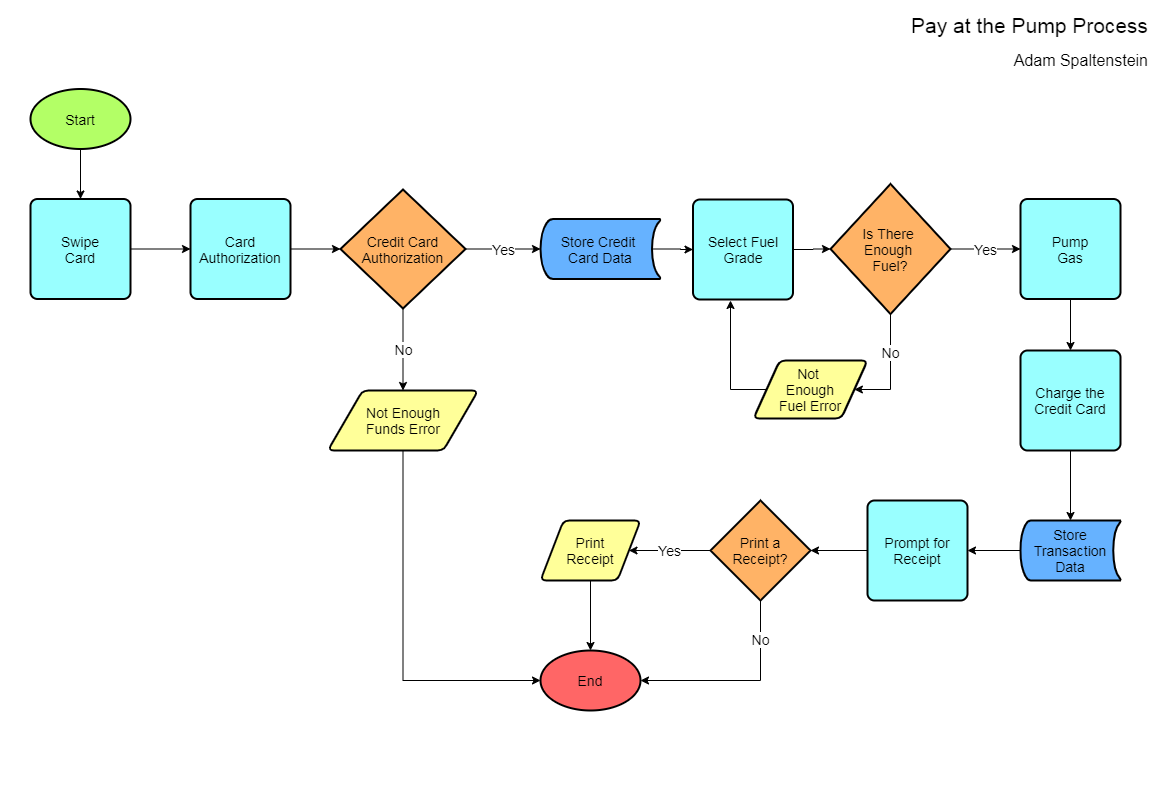

The diagram above was exported from draw.io. Its source (the exported page's mxGraphModel, read from the mxfile embedded in the PNG):
<mxGraphModel dx="1662" dy="713" grid="1" gridSize="10" guides="1" tooltips="1" connect="1" arrows="1" fold="1" page="1" pageScale="1" pageWidth="1169" pageHeight="826" background="#ffffff" math="0" shadow="0">
  <root>
    <mxCell id="0" />
    <mxCell id="1" parent="0" />
    <mxCell id="40" value="&lt;font style=&quot;font-size: 21px&quot;&gt;Pay at the Pump Process&lt;/font&gt;" style="rounded=0;whiteSpace=wrap;html=1;strokeColor=none;fillColor=#FFFFFF;fontSize=12;align=right;" parent="1" vertex="1">
      <mxGeometry x="20" y="10" width="1130" height="50" as="geometry" />
    </mxCell>
    <mxCell id="42" value="Adam Spaltenstein" style="rounded=0;whiteSpace=wrap;html=1;strokeColor=none;fillColor=#FFFFFF;fontSize=16;align=right;" parent="1" vertex="1">
      <mxGeometry x="30" y="60" width="1120" height="20" as="geometry" />
    </mxCell>
    <mxCell id="48" value="" style="rounded=0;whiteSpace=wrap;html=1;strokeColor=none;fillColor=#FFFFFF;fontSize=12;fontColor=#4A4A4A;align=right;" parent="1" vertex="1">
      <mxGeometry y="800.5" width="1150" height="1" as="geometry" />
    </mxCell>
    <mxCell id="Vau7mFwUIjOezFdlalBQ-70" value="" style="edgeStyle=orthogonalEdgeStyle;rounded=0;orthogonalLoop=1;jettySize=auto;html=1;fontSize=14;" parent="1" source="Vau7mFwUIjOezFdlalBQ-55" target="Vau7mFwUIjOezFdlalBQ-56" edge="1">
      <mxGeometry relative="1" as="geometry" />
    </mxCell>
    <mxCell id="Vau7mFwUIjOezFdlalBQ-55" value="Start" style="strokeWidth=2;html=1;shape=mxgraph.flowchart.start_1;whiteSpace=wrap;fontSize=14;fillColor=#B3FF66;" parent="1" vertex="1">
      <mxGeometry x="30" y="98.5" width="100" height="60" as="geometry" />
    </mxCell>
    <mxCell id="Vau7mFwUIjOezFdlalBQ-102" value="" style="edgeStyle=orthogonalEdgeStyle;rounded=0;orthogonalLoop=1;jettySize=auto;html=1;fontSize=14;" parent="1" source="Vau7mFwUIjOezFdlalBQ-56" target="Vau7mFwUIjOezFdlalBQ-98" edge="1">
      <mxGeometry relative="1" as="geometry" />
    </mxCell>
    <mxCell id="Vau7mFwUIjOezFdlalBQ-56" value="&lt;div style=&quot;font-size: 14px;&quot;&gt;Swipe&lt;/div&gt;&lt;div style=&quot;font-size: 14px;&quot;&gt;Card&lt;br style=&quot;font-size: 14px;&quot;&gt;&lt;/div&gt;" style="rounded=1;whiteSpace=wrap;html=1;absoluteArcSize=1;arcSize=14;strokeWidth=2;fontSize=14;fillColor=#99FFFF;" parent="1" vertex="1">
      <mxGeometry x="30" y="208.5" width="100" height="100" as="geometry" />
    </mxCell>
    <mxCell id="Vau7mFwUIjOezFdlalBQ-108" value="No" style="edgeStyle=orthogonalEdgeStyle;rounded=0;orthogonalLoop=1;jettySize=auto;html=1;fontSize=14;" parent="1" source="Vau7mFwUIjOezFdlalBQ-57" target="Vau7mFwUIjOezFdlalBQ-58" edge="1">
      <mxGeometry relative="1" as="geometry" />
    </mxCell>
    <mxCell id="Vau7mFwUIjOezFdlalBQ-110" value="Yes" style="edgeStyle=orthogonalEdgeStyle;rounded=0;orthogonalLoop=1;jettySize=auto;html=1;fontSize=14;" parent="1" source="Vau7mFwUIjOezFdlalBQ-57" target="Vau7mFwUIjOezFdlalBQ-60" edge="1">
      <mxGeometry relative="1" as="geometry" />
    </mxCell>
    <mxCell id="Vau7mFwUIjOezFdlalBQ-57" value="&lt;div style=&quot;font-size: 14px;&quot;&gt;Credit Card&lt;/div&gt;&lt;div style=&quot;font-size: 14px;&quot;&gt;Authorization&lt;br style=&quot;font-size: 14px;&quot;&gt;&lt;/div&gt;" style="strokeWidth=2;html=1;shape=mxgraph.flowchart.decision;whiteSpace=wrap;fontSize=14;fillColor=#FFB366;" parent="1" vertex="1">
      <mxGeometry x="340" y="199" width="125" height="119" as="geometry" />
    </mxCell>
    <mxCell id="Vau7mFwUIjOezFdlalBQ-125" style="edgeStyle=orthogonalEdgeStyle;rounded=0;orthogonalLoop=1;jettySize=auto;html=1;entryX=0;entryY=0.5;entryDx=0;entryDy=0;entryPerimeter=0;fontSize=14;" parent="1" source="Vau7mFwUIjOezFdlalBQ-58" target="Vau7mFwUIjOezFdlalBQ-69" edge="1">
      <mxGeometry relative="1" as="geometry">
        <Array as="points">
          <mxPoint x="403" y="690" />
        </Array>
      </mxGeometry>
    </mxCell>
    <mxCell id="Vau7mFwUIjOezFdlalBQ-58" value="&lt;div style=&quot;font-size: 14px;&quot;&gt;Not Enough&lt;/div&gt;&lt;div style=&quot;font-size: 14px;&quot;&gt;Funds Error&lt;br style=&quot;font-size: 14px;&quot;&gt;&lt;/div&gt;" style="verticalLabelPosition=middle;verticalAlign=middle;html=1;strokeWidth=2;shape=parallelogram;perimeter=parallelogramPerimeter;whiteSpace=wrap;rounded=1;arcSize=12;size=0.23;fontSize=14;align=center;labelPosition=center;fillColor=#FFFF99;" parent="1" vertex="1">
      <mxGeometry x="327.5" y="400" width="150" height="60" as="geometry" />
    </mxCell>
    <mxCell id="Vau7mFwUIjOezFdlalBQ-112" value="" style="edgeStyle=orthogonalEdgeStyle;rounded=0;orthogonalLoop=1;jettySize=auto;html=1;fontSize=11;exitX=0.93;exitY=0.5;exitDx=0;exitDy=0;exitPerimeter=0;" parent="1" source="Vau7mFwUIjOezFdlalBQ-60" target="Vau7mFwUIjOezFdlalBQ-99" edge="1">
      <mxGeometry relative="1" as="geometry" />
    </mxCell>
    <mxCell id="Vau7mFwUIjOezFdlalBQ-60" value="&lt;div&gt;Store Credit &lt;br&gt;&lt;/div&gt;&lt;div&gt;Card Data&lt;/div&gt;" style="strokeWidth=2;html=1;shape=mxgraph.flowchart.stored_data;whiteSpace=wrap;fontSize=14;fillColor=#66B2FF;" parent="1" vertex="1">
      <mxGeometry x="540" y="228.5" width="120" height="60" as="geometry" />
    </mxCell>
    <mxCell id="Vau7mFwUIjOezFdlalBQ-113" value="Yes" style="edgeStyle=orthogonalEdgeStyle;rounded=0;orthogonalLoop=1;jettySize=auto;html=1;fontSize=14;" parent="1" source="Vau7mFwUIjOezFdlalBQ-62" target="Vau7mFwUIjOezFdlalBQ-64" edge="1">
      <mxGeometry relative="1" as="geometry" />
    </mxCell>
    <mxCell id="Vau7mFwUIjOezFdlalBQ-126" value="No" style="edgeStyle=orthogonalEdgeStyle;rounded=0;orthogonalLoop=1;jettySize=auto;html=1;entryX=1;entryY=0.5;entryDx=0;entryDy=0;fontSize=14;" parent="1" source="Vau7mFwUIjOezFdlalBQ-62" target="Vau7mFwUIjOezFdlalBQ-63" edge="1">
      <mxGeometry x="-0.3453" relative="1" as="geometry">
        <Array as="points">
          <mxPoint x="890" y="399" />
        </Array>
        <mxPoint y="1" as="offset" />
      </mxGeometry>
    </mxCell>
    <mxCell id="Vau7mFwUIjOezFdlalBQ-62" value="&lt;div style=&quot;font-size: 14px&quot;&gt;Is There &lt;br style=&quot;font-size: 14px&quot;&gt;&lt;/div&gt;&lt;div style=&quot;font-size: 14px&quot;&gt;Enough &lt;br style=&quot;font-size: 14px&quot;&gt;&lt;/div&gt;&lt;div style=&quot;font-size: 14px&quot;&gt;Fuel?&lt;/div&gt;" style="strokeWidth=2;html=1;shape=mxgraph.flowchart.decision;whiteSpace=wrap;rounded=1;labelBackgroundColor=none;fontSize=14;align=center;fillColor=#FFB366;" parent="1" vertex="1">
      <mxGeometry x="830" y="193.5" width="120" height="130" as="geometry" />
    </mxCell>
    <mxCell id="Vau7mFwUIjOezFdlalBQ-129" style="edgeStyle=orthogonalEdgeStyle;rounded=0;orthogonalLoop=1;jettySize=auto;html=1;fontSize=14;" parent="1" source="Vau7mFwUIjOezFdlalBQ-63" edge="1">
      <mxGeometry relative="1" as="geometry">
        <mxPoint x="730" y="310" as="targetPoint" />
      </mxGeometry>
    </mxCell>
    <mxCell id="Vau7mFwUIjOezFdlalBQ-63" value="&lt;div style=&quot;font-size: 14px;&quot;&gt;Not &lt;br style=&quot;font-size: 14px;&quot;&gt;&lt;/div&gt;&lt;div style=&quot;font-size: 14px;&quot;&gt;Enough&lt;/div&gt;&lt;div style=&quot;font-size: 14px;&quot;&gt;Fuel Error&lt;br style=&quot;font-size: 14px;&quot;&gt;&lt;/div&gt;" style="verticalLabelPosition=middle;verticalAlign=middle;html=1;strokeWidth=2;shape=parallelogram;perimeter=parallelogramPerimeter;whiteSpace=wrap;rounded=1;arcSize=12;size=0.23;labelBackgroundColor=none;fontSize=14;align=center;labelPosition=center;fillColor=#FFFF99;" parent="1" vertex="1">
      <mxGeometry x="753" y="370" width="114" height="58" as="geometry" />
    </mxCell>
    <mxCell id="Vau7mFwUIjOezFdlalBQ-117" value="" style="edgeStyle=orthogonalEdgeStyle;rounded=0;orthogonalLoop=1;jettySize=auto;html=1;fontSize=14;" parent="1" source="Vau7mFwUIjOezFdlalBQ-64" target="Vau7mFwUIjOezFdlalBQ-65" edge="1">
      <mxGeometry relative="1" as="geometry" />
    </mxCell>
    <mxCell id="Vau7mFwUIjOezFdlalBQ-64" value="&lt;div style=&quot;font-size: 14px;&quot;&gt;Pump&lt;/div&gt;&lt;div style=&quot;font-size: 14px;&quot;&gt;Gas&lt;br style=&quot;font-size: 14px;&quot;&gt;&lt;/div&gt;" style="rounded=1;whiteSpace=wrap;html=1;absoluteArcSize=1;arcSize=14;strokeWidth=2;labelBackgroundColor=none;fontSize=14;align=center;fillColor=#99FFFF;" parent="1" vertex="1">
      <mxGeometry x="1020" y="208.5" width="100" height="100" as="geometry" />
    </mxCell>
    <mxCell id="Vau7mFwUIjOezFdlalBQ-130" value="" style="edgeStyle=orthogonalEdgeStyle;rounded=0;orthogonalLoop=1;jettySize=auto;html=1;fontSize=14;" parent="1" source="Vau7mFwUIjOezFdlalBQ-65" target="Vau7mFwUIjOezFdlalBQ-66" edge="1">
      <mxGeometry relative="1" as="geometry" />
    </mxCell>
    <mxCell id="Vau7mFwUIjOezFdlalBQ-65" value="Charge the Credit Card" style="rounded=1;whiteSpace=wrap;html=1;absoluteArcSize=1;arcSize=14;strokeWidth=2;labelBackgroundColor=none;fontSize=14;align=center;fillColor=#99FFFF;" parent="1" vertex="1">
      <mxGeometry x="1020" y="360" width="100" height="100" as="geometry" />
    </mxCell>
    <mxCell id="Vau7mFwUIjOezFdlalBQ-131" value="" style="edgeStyle=orthogonalEdgeStyle;rounded=0;orthogonalLoop=1;jettySize=auto;html=1;fontSize=14;" parent="1" source="Vau7mFwUIjOezFdlalBQ-66" target="Vau7mFwUIjOezFdlalBQ-114" edge="1">
      <mxGeometry relative="1" as="geometry" />
    </mxCell>
    <mxCell id="Vau7mFwUIjOezFdlalBQ-66" value="&lt;div style=&quot;font-size: 14px&quot;&gt;Store&lt;/div&gt;&lt;div style=&quot;font-size: 14px&quot;&gt;Transaction Data&lt;br style=&quot;font-size: 14px&quot;&gt;&lt;/div&gt;" style="strokeWidth=2;html=1;shape=mxgraph.flowchart.stored_data;whiteSpace=wrap;rounded=1;labelBackgroundColor=none;fontSize=14;align=center;fillColor=#66B2FF;" parent="1" vertex="1">
      <mxGeometry x="1020" y="530" width="100" height="60" as="geometry" />
    </mxCell>
    <mxCell id="Vau7mFwUIjOezFdlalBQ-120" value="Yes" style="edgeStyle=orthogonalEdgeStyle;rounded=0;orthogonalLoop=1;jettySize=auto;html=1;fontSize=14;" parent="1" source="Vau7mFwUIjOezFdlalBQ-67" target="Vau7mFwUIjOezFdlalBQ-94" edge="1">
      <mxGeometry relative="1" as="geometry" />
    </mxCell>
    <mxCell id="Vau7mFwUIjOezFdlalBQ-121" value="No" style="edgeStyle=orthogonalEdgeStyle;rounded=0;orthogonalLoop=1;jettySize=auto;html=1;entryX=1;entryY=0.5;entryDx=0;entryDy=0;entryPerimeter=0;fontSize=14;" parent="1" source="Vau7mFwUIjOezFdlalBQ-67" target="Vau7mFwUIjOezFdlalBQ-69" edge="1">
      <mxGeometry x="-0.6098" relative="1" as="geometry">
        <Array as="points">
          <mxPoint x="760" y="690" />
        </Array>
        <mxPoint as="offset" />
      </mxGeometry>
    </mxCell>
    <mxCell id="Vau7mFwUIjOezFdlalBQ-67" value="Print a Receipt?" style="strokeWidth=2;html=1;shape=mxgraph.flowchart.decision;whiteSpace=wrap;rounded=1;labelBackgroundColor=none;fontSize=14;align=center;fillColor=#FFB366;" parent="1" vertex="1">
      <mxGeometry x="710" y="510" width="100" height="100" as="geometry" />
    </mxCell>
    <mxCell id="Vau7mFwUIjOezFdlalBQ-69" value="End" style="strokeWidth=2;html=1;shape=mxgraph.flowchart.start_1;whiteSpace=wrap;rounded=1;labelBackgroundColor=none;fontSize=14;align=center;fillColor=#FF6666;" parent="1" vertex="1">
      <mxGeometry x="540" y="660" width="100" height="60" as="geometry" />
    </mxCell>
    <mxCell id="Vau7mFwUIjOezFdlalBQ-124" value="" style="edgeStyle=orthogonalEdgeStyle;rounded=0;orthogonalLoop=1;jettySize=auto;html=1;fontSize=14;" parent="1" source="Vau7mFwUIjOezFdlalBQ-94" target="Vau7mFwUIjOezFdlalBQ-69" edge="1">
      <mxGeometry relative="1" as="geometry" />
    </mxCell>
    <mxCell id="Vau7mFwUIjOezFdlalBQ-94" value="&lt;div style=&quot;font-size: 14px;&quot;&gt;Print&lt;br style=&quot;font-size: 14px;&quot;&gt;&lt;/div&gt;&lt;div style=&quot;font-size: 14px;&quot;&gt;Receipt&lt;/div&gt;" style="verticalLabelPosition=middle;verticalAlign=middle;html=1;strokeWidth=2;shape=parallelogram;perimeter=parallelogramPerimeter;whiteSpace=wrap;rounded=1;arcSize=12;size=0.23;labelBackgroundColor=none;fontSize=14;align=center;labelPosition=center;fillColor=#FFFF99;" parent="1" vertex="1">
      <mxGeometry x="540" y="530" width="100" height="60" as="geometry" />
    </mxCell>
    <mxCell id="Vau7mFwUIjOezFdlalBQ-107" value="" style="edgeStyle=orthogonalEdgeStyle;rounded=0;orthogonalLoop=1;jettySize=auto;html=1;fontSize=14;" parent="1" source="Vau7mFwUIjOezFdlalBQ-98" target="Vau7mFwUIjOezFdlalBQ-57" edge="1">
      <mxGeometry relative="1" as="geometry" />
    </mxCell>
    <mxCell id="Vau7mFwUIjOezFdlalBQ-98" value="&lt;div style=&quot;font-size: 14px;&quot;&gt;Card Authorization&lt;/div&gt;" style="rounded=1;whiteSpace=wrap;html=1;absoluteArcSize=1;arcSize=14;strokeWidth=2;labelBackgroundColor=none;fontSize=14;align=center;fillColor=#99FFFF;" parent="1" vertex="1">
      <mxGeometry x="190" y="208.5" width="100" height="100" as="geometry" />
    </mxCell>
    <mxCell id="Vau7mFwUIjOezFdlalBQ-111" value="" style="edgeStyle=orthogonalEdgeStyle;rounded=0;orthogonalLoop=1;jettySize=auto;html=1;fontSize=14;" parent="1" source="Vau7mFwUIjOezFdlalBQ-99" target="Vau7mFwUIjOezFdlalBQ-62" edge="1">
      <mxGeometry relative="1" as="geometry" />
    </mxCell>
    <mxCell id="Vau7mFwUIjOezFdlalBQ-99" value="Select Fuel Grade" style="rounded=1;whiteSpace=wrap;html=1;absoluteArcSize=1;arcSize=14;strokeWidth=2;labelBackgroundColor=none;fontSize=14;align=center;fillColor=#99FFFF;" parent="1" vertex="1">
      <mxGeometry x="692.5" y="209" width="100" height="100" as="geometry" />
    </mxCell>
    <mxCell id="Vau7mFwUIjOezFdlalBQ-132" value="" style="edgeStyle=orthogonalEdgeStyle;rounded=0;orthogonalLoop=1;jettySize=auto;html=1;fontSize=14;" parent="1" source="Vau7mFwUIjOezFdlalBQ-114" target="Vau7mFwUIjOezFdlalBQ-67" edge="1">
      <mxGeometry relative="1" as="geometry" />
    </mxCell>
    <mxCell id="Vau7mFwUIjOezFdlalBQ-114" value="&lt;div&gt;&lt;br&gt;&lt;/div&gt;&lt;div&gt;Prompt for Receipt&lt;/div&gt;&lt;div&gt;&lt;br&gt;&lt;/div&gt;" style="rounded=1;whiteSpace=wrap;html=1;absoluteArcSize=1;arcSize=14;strokeWidth=2;labelBackgroundColor=none;fontSize=14;align=center;fillColor=#99FFFF;" parent="1" vertex="1">
      <mxGeometry x="867" y="510" width="100" height="100" as="geometry" />
    </mxCell>
  </root>
</mxGraphModel>